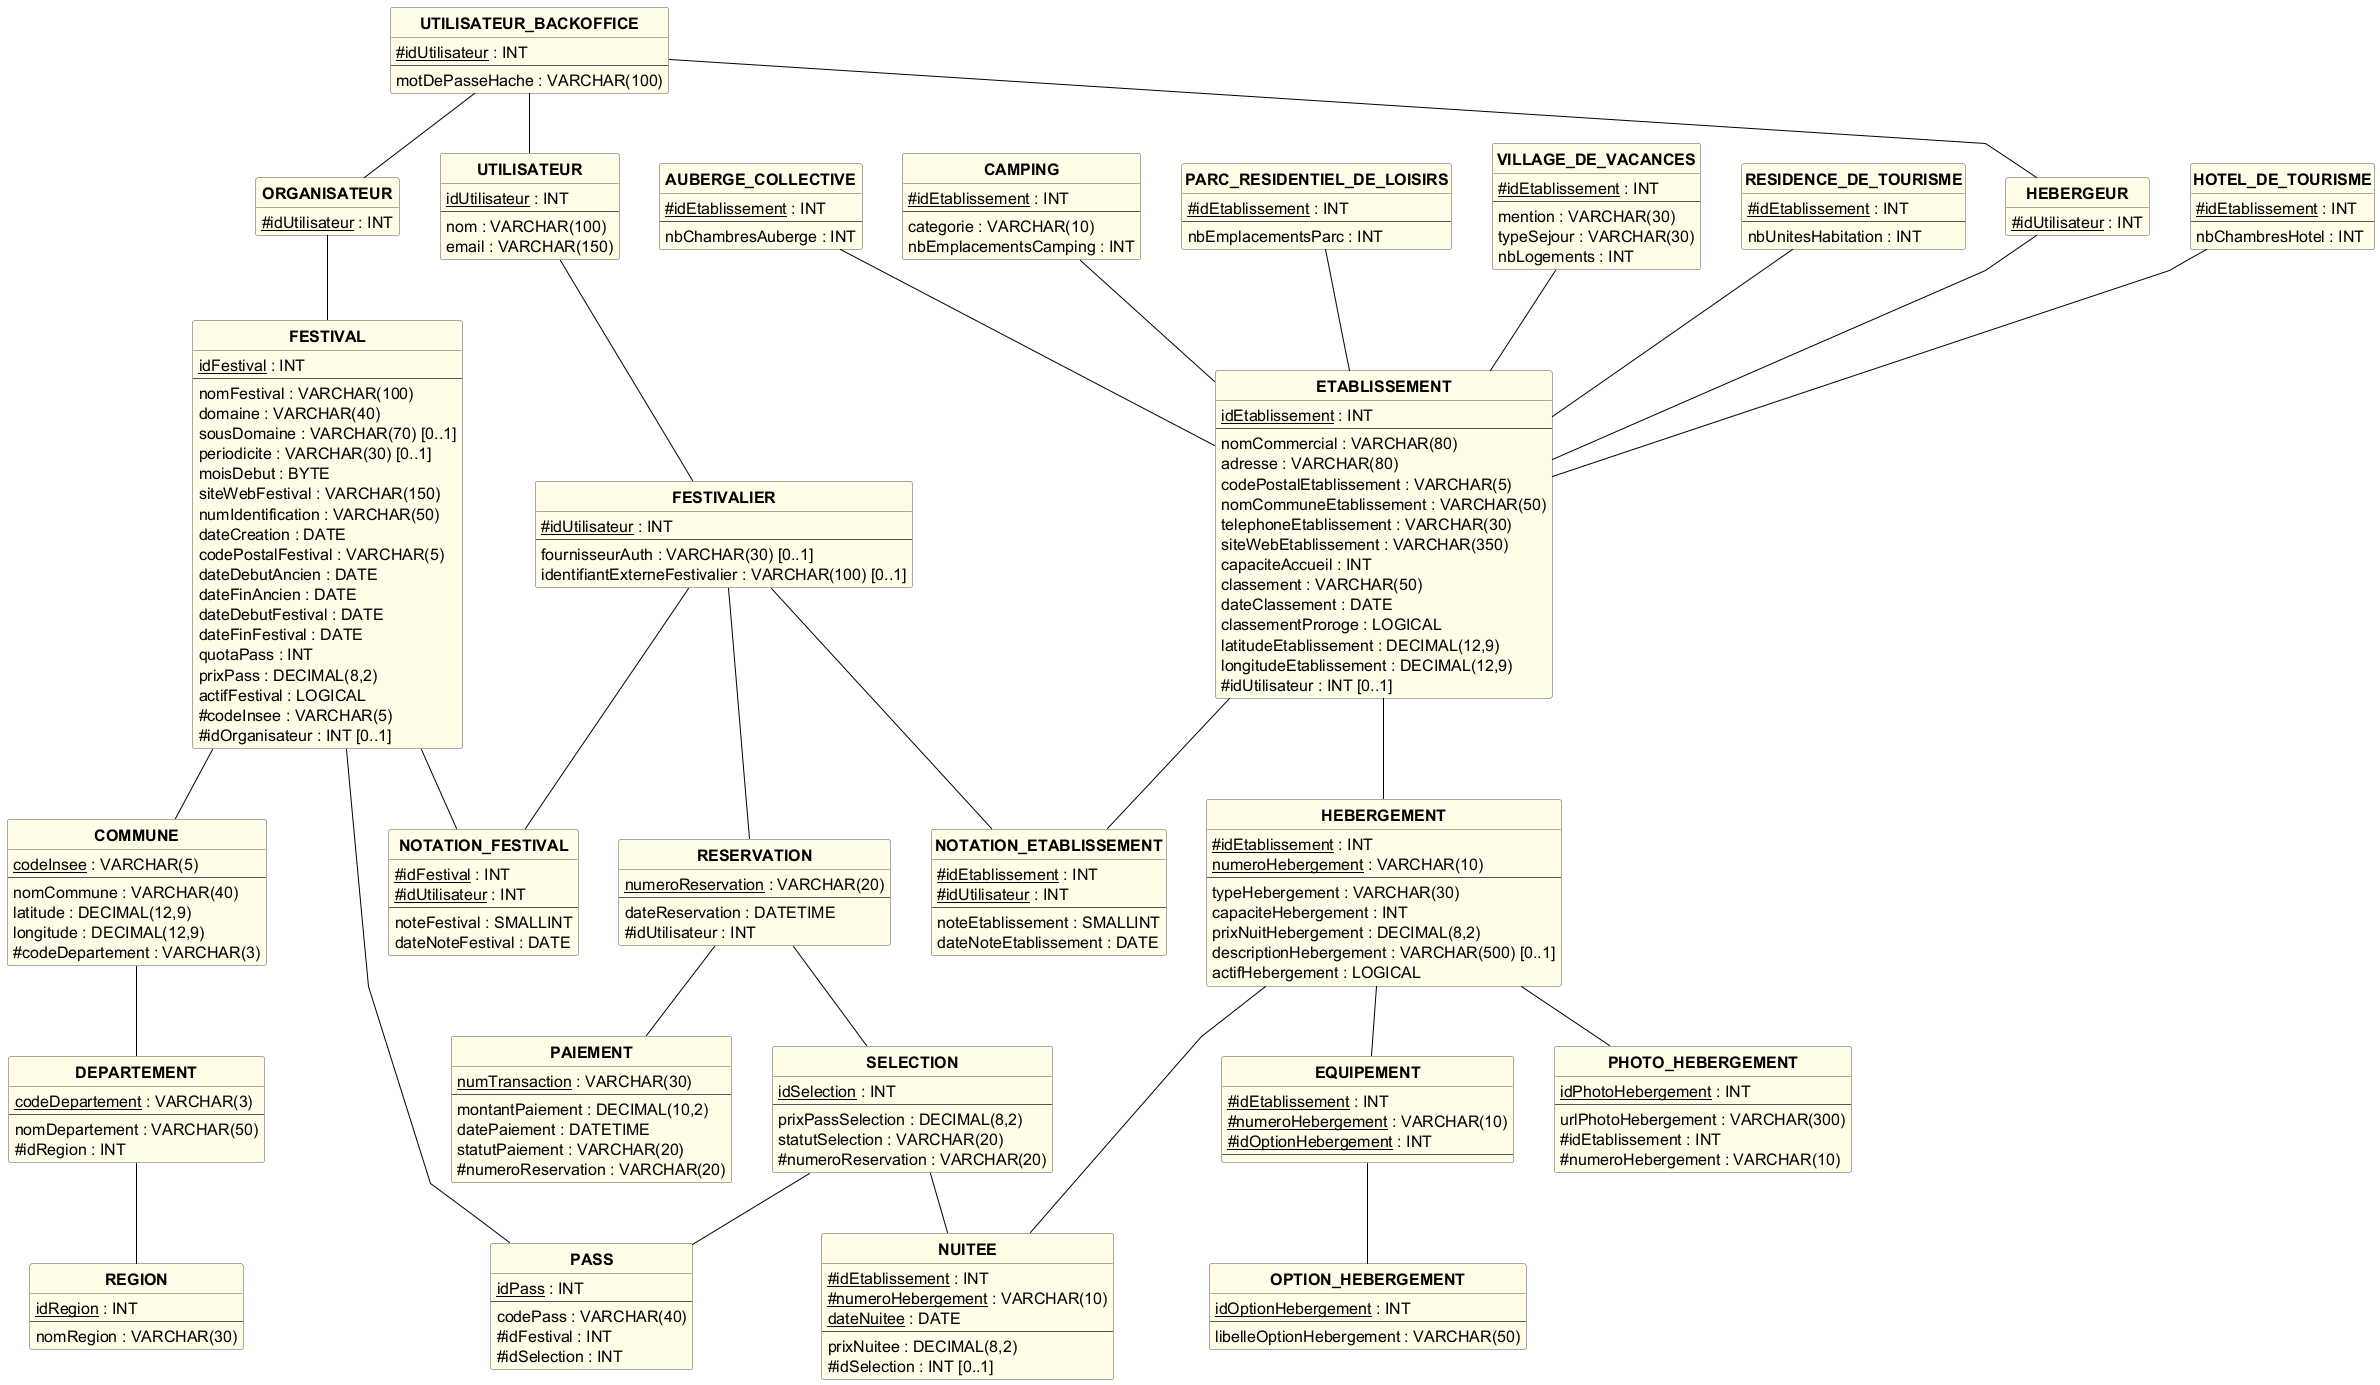

The diagram above was rendered by PlantUML. Its source (embedded in the PNG):
@startuml MLD_GLOBAL_FINAL
' =============================================================================
'  FestiBed - Groupe 3 - MLD issu de MCD_GLOBAL_FINAL-20-10-2026.loo
'  Clé primaire soulignée, # clé étrangère, <<UK>> unicité,
'  [0..1] = peut être NULL (sinon NOT NULL)
'  Héritages :
'   - Utilisateur / Utilisateur_backoffice / Etablissement : une table par
'     sous-type, clé primaire = clé étrangère vers la table mère (JOINED).
'   - Festival (domaines) et Hebergement (types) : sous-types sans attribut
'     ni association propre -> remontés dans la table mère sous forme d'un
'     attribut énuméré (domaine / sousDomaine, typeHebergement).
'  Identifications relatives (compositions) :
'   - Hebergement = (idEtablissement, numeroHebergement)
'   - Nuitee      = (idEtablissement, numeroHebergement, dateNuitee)
'  Contraintes : NOTATION_*.note* BETWEEN 1 AND 5,
'                FESTIVAL.dateFinFestival >= dateDebutFestival
' =============================================================================
hide circle
hide methods
hide stereotype
skinparam classAttributeIconSize 0
skinparam linetype polyline
skinparam nodesep 40
skinparam ranksep 50
skinparam defaultFontSize 16
skinparam class {
  FontSize 18
  FontStyle bold
  AttributeFontSize 16
  BackgroundColor #FFFDE7
  BorderColor #555555
  ArrowColor black
}

' ===== Utilisateurs =====
entity "UTILISATEUR" as Utilisateur {
  <u>idUtilisateur</u> : INT
  --
  nom : VARCHAR(100)
  email : VARCHAR(150)
}

entity "FESTIVALIER" as Festivalier {
  <u>#idUtilisateur</u> : INT
  --
  fournisseurAuth : VARCHAR(30) [0..1]
  identifiantExterneFestivalier : VARCHAR(100) [0..1]
}

entity "UTILISATEUR_BACKOFFICE" as Backoffice {
  <u>#idUtilisateur</u> : INT
  --
  motDePasseHache : VARCHAR(100)
}

entity "ORGANISATEUR" as Organisateur {
  <u>#idUtilisateur</u> : INT
}

entity "HEBERGEUR" as Hebergeur {
  <u>#idUtilisateur</u> : INT
}

' ===== Géographie =====
entity "REGION" as Region {
  <u>idRegion</u> : INT
  --
  nomRegion : VARCHAR(30)
}

entity "DEPARTEMENT" as Departement {
  <u>codeDepartement</u> : VARCHAR(3)
  --
  nomDepartement : VARCHAR(50)
  #idRegion : INT
}

entity "COMMUNE" as Commune {
  <u>codeInsee</u> : VARCHAR(5)
  --
  nomCommune : VARCHAR(40)
  latitude : DECIMAL(12,9)
  longitude : DECIMAL(12,9)
  #codeDepartement : VARCHAR(3)
}

' ===== Festivals =====
entity "FESTIVAL" as Festival {
  <u>idFestival</u> : INT
  --
  nomFestival : VARCHAR(100)
  domaine : VARCHAR(40)
  sousDomaine : VARCHAR(70) [0..1]
  periodicite : VARCHAR(30) [0..1]
  moisDebut : BYTE
  siteWebFestival : VARCHAR(150)
  numIdentification : VARCHAR(50)
  dateCreation : DATE
  codePostalFestival : VARCHAR(5)
  dateDebutAncien : DATE
  dateFinAncien : DATE
  dateDebutFestival : DATE
  dateFinFestival : DATE
  quotaPass : INT
  prixPass : DECIMAL(8,2)
  actifFestival : LOGICAL
  #codeInsee : VARCHAR(5)
  #idOrganisateur : INT [0..1]
}

entity "NOTATION_FESTIVAL" as NotationFestival {
  <u>#idFestival</u> : INT
  <u>#idUtilisateur</u> : INT
  --
  noteFestival : SMALLINT
  dateNoteFestival : DATE
}

' ===== Établissements =====
entity "ETABLISSEMENT" as Etablissement {
  <u>idEtablissement</u> : INT
  --
  nomCommercial : VARCHAR(80)
  adresse : VARCHAR(80)
  codePostalEtablissement : VARCHAR(5)
  nomCommuneEtablissement : VARCHAR(50)
  telephoneEtablissement : VARCHAR(30)
  siteWebEtablissement : VARCHAR(350)
  capaciteAccueil : INT
  classement : VARCHAR(50)
  dateClassement : DATE
  classementProroge : LOGICAL
  latitudeEtablissement : DECIMAL(12,9)
  longitudeEtablissement : DECIMAL(12,9)
  #idUtilisateur : INT [0..1]
}

entity "HOTEL_DE_TOURISME" as Hotel {
  <u>#idEtablissement</u> : INT
  --
  nbChambresHotel : INT
}

entity "AUBERGE_COLLECTIVE" as Auberge {
  <u>#idEtablissement</u> : INT
  --
  nbChambresAuberge : INT
}

entity "CAMPING" as Camping {
  <u>#idEtablissement</u> : INT
  --
  categorie : VARCHAR(10)
  nbEmplacementsCamping : INT
}

entity "PARC_RESIDENTIEL_DE_LOISIRS" as Parc {
  <u>#idEtablissement</u> : INT
  --
  nbEmplacementsParc : INT
}

entity "VILLAGE_DE_VACANCES" as Village {
  <u>#idEtablissement</u> : INT
  --
  mention : VARCHAR(30)
  typeSejour : VARCHAR(30)
  nbLogements : INT
}

entity "RESIDENCE_DE_TOURISME" as Residence {
  <u>#idEtablissement</u> : INT
  --
  nbUnitesHabitation : INT
}

entity "NOTATION_ETABLISSEMENT" as NotationEtablissement {
  <u>#idEtablissement</u> : INT
  <u>#idUtilisateur</u> : INT
  --
  noteEtablissement : SMALLINT
  dateNoteEtablissement : DATE
}

' ===== Hébergements =====
entity "HEBERGEMENT" as Hebergement {
  <u>#idEtablissement</u> : INT
  <u>numeroHebergement</u> : VARCHAR(10)
  --
  typeHebergement : VARCHAR(30)
  capaciteHebergement : INT
  prixNuitHebergement : DECIMAL(8,2)
  descriptionHebergement : VARCHAR(500) [0..1]
  actifHebergement : LOGICAL
}

entity "PHOTO_HEBERGEMENT" as Photo {
  <u>idPhotoHebergement</u> : INT
  --
  urlPhotoHebergement : VARCHAR(300)
  #idEtablissement : INT
  #numeroHebergement : VARCHAR(10)
}

entity "OPTION_HEBERGEMENT" as Option {
  <u>idOptionHebergement</u> : INT
  --
  libelleOptionHebergement : VARCHAR(50)
}

entity "EQUIPEMENT" as Equipement {
  <u>#idEtablissement</u> : INT
  <u>#numeroHebergement</u> : VARCHAR(10)
  <u>#idOptionHebergement</u> : INT
  --
}

entity "NUITEE" as Nuitee {
  <u>#idEtablissement</u> : INT
  <u>#numeroHebergement</u> : VARCHAR(10)
  <u>dateNuitee</u> : DATE
  --
  prixNuitee : DECIMAL(8,2)
  #idSelection : INT [0..1]
}

' ===== Réservations =====
entity "RESERVATION" as Reservation {
  <u>numeroReservation</u> : VARCHAR(20)
  --
  dateReservation : DATETIME
  #idUtilisateur : INT
}

entity "SELECTION" as Selection {
  <u>idSelection</u> : INT
  --
  prixPassSelection : DECIMAL(8,2)
  statutSelection : VARCHAR(20)
  #numeroReservation : VARCHAR(20)
}

entity "PASS" as Pass {
  <u>idPass</u> : INT
  --
  codePass : VARCHAR(40)
  #idFestival : INT
  #idSelection : INT
}

entity "PAIEMENT" as Paiement {
  <u>numTransaction</u> : VARCHAR(30)
  --
  montantPaiement : DECIMAL(10,2)
  datePaiement : DATETIME
  statutPaiement : VARCHAR(20)
  #numeroReservation : VARCHAR(20)
}

' ===== Clés étrangères =====
' Écrites « table du dessus -- table du dessous » pour fixer la mise en page.

' Utilisateurs (haut)
Backoffice -- Organisateur
Backoffice -- Utilisateur
Backoffice -- Hebergeur
Utilisateur -- Festivalier

' Organisateur -> Festival (gauche), sous-types et Hebergeur -> Etablissement (droite)
Organisateur -- Festival
Hotel -- Etablissement
Auberge -- Etablissement
Camping -- Etablissement
Parc -- Etablissement
Village -- Etablissement
Residence -- Etablissement
Hebergeur -- Etablissement

' Géographie (à gauche)
Festival -- Commune
Commune -- Departement
Departement -- Region

' Notations et réservations (au centre)
Festival -- NotationFestival
Festivalier -- NotationFestival
Festivalier -- Reservation
Festivalier -- NotationEtablissement
Etablissement -- NotationEtablissement

Reservation -- Selection
Reservation -- Paiement
Selection -- Pass
Festival -- Pass

' Hébergements (en bas à droite)
Etablissement -- Hebergement
Selection -- Nuitee
Hebergement -- Nuitee
Hebergement -- Photo
Hebergement -- Equipement
Equipement -- Option
@enduml